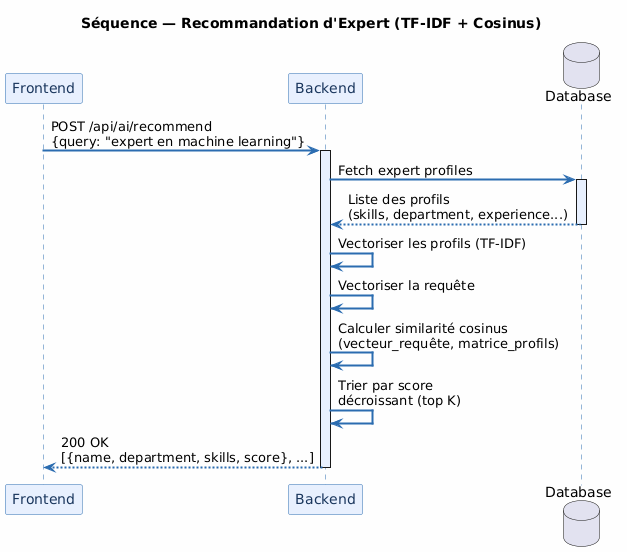

The diagram above was rendered by PlantUML. Its source (embedded in the PNG):
@startuml
' ═══════════════════════════════════════════════════
'  Diagramme de Séquence — Recommandation d'Expert
' ═══════════════════════════════════════════════════

skinparam backgroundColor #FEFEFE
skinparam sequenceArrowThickness 2

skinparam participant {
    BackgroundColor #E8F0FE
    BorderColor #2B6CB0
    FontColor #1A365D
}

skinparam sequence {
    ArrowColor #2B6CB0
    LifeLineBorderColor #2B6CB0
    LifeLineBackgroundColor #EBF4FF
    GroupBackgroundColor #F7FAFC
    GroupBorderColor #2B6CB0
    DividerBackgroundColor #EBF4FF
    DividerBorderColor #2B6CB0
}

title Séquence — Recommandation d'Expert (TF-IDF + Cosinus)

participant "Frontend" as F
participant "Backend" as B
database "Database" as DB

F -> B : POST /api/ai/recommend\n{query: "expert en machine learning"}
activate B

B -> DB : Fetch expert profiles
activate DB
DB --> B : Liste des profils\n(skills, department, experience...)
deactivate DB

B -> B : Vectoriser les profils (TF-IDF)

B -> B : Vectoriser la requête

B -> B : Calculer similarité cosinus\n(vecteur_requête, matrice_profils)

B -> B : Trier par score\ndécroissant (top K)

B --> F : 200 OK\n[{name, department, skills, score}, ...]
deactivate B
@enduml